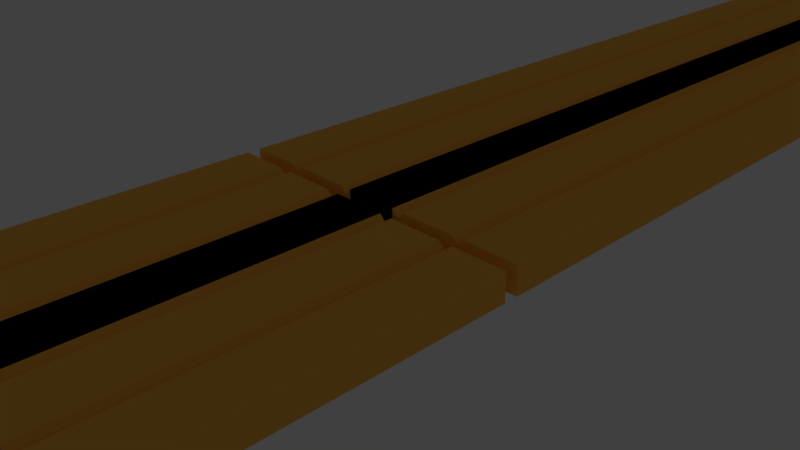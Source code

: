 # Source: boardwalk2l.blend  (saved by Blender 2.77.0; exported with 4.5.12 LTS)
import bpy
from mathutils import Matrix  # noqa: F401  (used for matrix-valued properties, if any)

bpy.ops.wm.read_factory_settings(use_empty=True)
scene = bpy.context.scene
scene.name = 'Scene'

# ---- collections
col_collection_1 = bpy.data.collections.new('Collection 1'); scene.collection.children.link(col_collection_1)
col_collection_11 = bpy.data.collections.new('Collection 11'); scene.collection.children.link(col_collection_11)
col_collection_11.hide_render = True
col_collection_11.hide_viewport = True
col_collection_20 = bpy.data.collections.new('Collection 20'); scene.collection.children.link(col_collection_20)
col_collection_20.hide_render = True
col_collection_20.hide_viewport = True

# ---- materials (node trees are filled in below, after node groups)
mat_all = bpy.data.materials.new('All')
mat_all.alpha_threshold = 0.0
mat_all.use_transparent_shadow = False
mat_all.diffuse_color = (1.0, 0.5046, 0.08071, 1.0)
mat_all.roughness = 0.5

# ---- material node trees

# ---- world
world_world = bpy.data.worlds.new('World'); scene.world = world_world
world_world.color = (0.05088, 0.05088, 0.05088)
world_world.use_sun_shadow = False
world_world.sun_shadow_jitter_overblur = 0.0
world_world.cycles.sampling_method = 'MANUAL'

# ---- cameras
cam_camera = bpy.data.cameras.new('Camera')
cam_camera.clip_end = 100.0
cam_camera.lens = 35.0
cam_camera.sensor_width = 32.0
cam_camera.sensor_height = 18.0
cam_camera.ortho_scale = 7.314
cam_camera.dof.focus_distance = 0.0
cam_camera.dof.aperture_fstop = 128.0

# ---- lights
light_lamp = bpy.data.lights.new('Lamp', 'POINT')
light_lamp.transmission_factor = 0.0
light_lamp.cutoff_distance = 30.0
light_lamp.energy = 100.0
light_lamp.shadow_buffer_clip_start = 1.001
light_lamp.shadow_soft_size = 0.1
light_lamp.shadow_maximum_resolution = 0.006
light_lamp.use_absolute_resolution = True

# ---- meshes
me_001 = bpy.data.meshes.new('立方体.001')
me_001.from_pydata([(-0.2, -4.0, 0.3), (-0.2, -4.0, 0.7), (-0.2, 4.0, 0.3), (-0.2, 4.0, 0.7), (0.2, -4.0, 0.3), (0.2, -4.0, 0.7), (0.2, 4.0, 0.3), (0.2, 4.0, 0.7), (0.2, 4.0, 0.7), (0.2, 4.0, 0.3), (0.2, -4.0, 0.7), (0.2, -4.0, 0.3), (0.3, 4.0, 0.7), (0.3, 4.0, 0.3), (0.3, -4.0, 0.7), (0.3, -4.0, 0.3), (0.25, -4.0, 0.4), (0.25, -4.0, 0.6), (0.25, 4.0, 0.6), (0.25, 4.0, 0.4), (0.7, 4.0, 0.7), (0.7, 4.0, 0.3), (0.7, -4.0, 0.7), (0.7, -4.0, 0.3), (0.8, 4.0, 0.7), (0.8, 4.0, 0.3), (0.8, -4.0, 0.7), (0.8, -4.0, 0.3), (0.75, -4.0, 0.4), (0.75, -4.0, 0.6), (0.75, 4.0, 0.6), (0.75, 4.0, 0.4), (1.2, 4.0, 0.7), (1.2, 4.0, 0.3), (1.2, -4.0, 0.7), (1.2, -4.0, 0.3), (0.64, 4.0, 0.3), (0.64, -4.0, 0.3), (0.36, 4.0, 0.3), (0.36, -4.0, 0.3), (0.64, -4.0, 0.0), (0.36, -4.0, 0.0), (0.36, 4.0, 0.0), (0.64, 4.0, 0.0)], [], [(3, 7, 6, 2), (6, 7, 8, 9), (5, 1, 0, 4), (0, 2, 6, 4), (5, 7, 3, 1), (17, 16, 15, 14), (5, 4, 11, 10), (4, 6, 9, 11), (7, 5, 10, 8), (15, 13, 38, 39), (19, 18, 12, 13), (16, 19, 13, 15), (18, 17, 14, 12), (8, 10, 17, 18), (11, 9, 19, 16), (9, 8, 18, 19), (10, 11, 16, 17), (29, 28, 27, 26), (12, 14, 22, 20), (14, 15, 23, 22), (13, 12, 20, 21), (27, 25, 33, 35), (31, 30, 24, 25), (28, 31, 25, 27), (30, 29, 26, 24), (20, 22, 29, 30), (23, 21, 31, 28), (21, 20, 30, 31), (22, 23, 28, 29), (32, 34, 35, 33), (24, 26, 34, 32), (26, 27, 35, 34), (25, 24, 32, 33), (13, 21, 36, 38), (21, 23, 37, 36), (23, 15, 39, 37), (36, 37, 40, 43), (41, 42, 43, 40), (37, 39, 41, 40), (39, 38, 42, 41), (38, 36, 43, 42)])
me_001.materials.append(mat_all)
me_001.use_remesh_preserve_volume = False
me_001.use_remesh_preserve_attributes = False
me_001.use_mirror_vertex_groups = False
me_001.update()
me_x = bpy.data.meshes.new('立方体')
me_x.from_pydata([(-0.2, -4.0, 0.3), (-0.2, -4.0, 0.7), (-0.2, 4.0, 0.3), (-0.2, 4.0, 0.7), (0.2, -4.0, 0.3), (0.2, -4.0, 0.7), (0.2, 4.0, 0.3), (0.2, 4.0, 0.7), (0.2, 4.0, 0.7), (0.2, 4.0, 0.3), (0.2, -4.0, 0.7), (0.2, -4.0, 0.3), (0.3, 4.0, 0.7), (0.3, 4.0, 0.3), (0.3, -4.0, 0.7), (0.3, -4.0, 0.3), (0.25, -4.0, 0.4), (0.25, -4.0, 0.6), (0.25, 4.0, 0.6), (0.25, 4.0, 0.4), (0.7, 4.0, 0.7), (0.7, 4.0, 0.3), (0.7, -4.0, 0.7), (0.7, -4.0, 0.3), (0.8, 4.0, 0.7), (0.8, 4.0, 0.3), (0.8, -4.0, 0.7), (0.8, -4.0, 0.3), (0.75, -4.0, 0.4), (0.75, -4.0, 0.6), (0.75, 4.0, 0.6), (0.75, 4.0, 0.4), (1.2, 4.0, 0.7), (1.2, 4.0, 0.3), (1.2, -4.0, 0.7), (1.2, -4.0, 0.3), (0.64, 4.0, 0.3), (0.64, -4.0, 0.3), (0.36, 4.0, 0.3), (0.36, -4.0, 0.3), (0.64, -4.0, 0.0), (0.36, -4.0, 0.0), (0.36, 4.0, 0.0), (0.64, 4.0, 0.0)], [], [(3, 7, 6, 2), (6, 7, 8, 9), (5, 1, 0, 4), (0, 2, 6, 4), (5, 7, 3, 1), (17, 16, 15, 14), (5, 4, 11, 10), (4, 6, 9, 11), (7, 5, 10, 8), (15, 13, 38, 39), (19, 18, 12, 13), (16, 19, 13, 15), (18, 17, 14, 12), (8, 10, 17, 18), (11, 9, 19, 16), (9, 8, 18, 19), (10, 11, 16, 17), (29, 28, 27, 26), (12, 14, 22, 20), (14, 15, 23, 22), (13, 12, 20, 21), (27, 25, 33, 35), (31, 30, 24, 25), (28, 31, 25, 27), (30, 29, 26, 24), (20, 22, 29, 30), (23, 21, 31, 28), (21, 20, 30, 31), (22, 23, 28, 29), (32, 34, 35, 33), (24, 26, 34, 32), (26, 27, 35, 34), (25, 24, 32, 33), (13, 21, 36, 38), (21, 23, 37, 36), (23, 15, 39, 37), (36, 37, 40, 43), (41, 42, 43, 40), (37, 39, 41, 40), (39, 38, 42, 41), (38, 36, 43, 42)])
me_x.materials.append(mat_all)
me_x.use_remesh_preserve_volume = False
me_x.use_remesh_preserve_attributes = False
me_x.use_mirror_vertex_groups = False
me_x.update()

# ---- objects
ob_001 = bpy.data.objects.new('立方体.001', me_001)
ob_x = bpy.data.objects.new('立方体', me_x)
ob_lamp = bpy.data.objects.new('Lamp', light_lamp)
ob_camera = bpy.data.objects.new('Camera', cam_camera)

# ---- transforms, parenting, visibility, modifiers, constraints
ob_001.location = (0.0, 8.15, 0.0)
ob_001.scale = (2.0, 2.0, 1.0)
ob_001.lineart.crease_threshold = 0.0
_m = ob_001.modifiers.new('ミラー', 'MIRROR')
ob_x.location = (0.0, -8.05, 0.0)
ob_x.scale = (2.0, 2.0, 1.0)
ob_x.lineart.crease_threshold = 0.0
_m = ob_x.modifiers.new('ミラー', 'MIRROR')
ob_lamp.location = (4.076, 1.005, 5.904)
ob_lamp.rotation_euler = (0.6503, 0.05522, 1.866)
ob_lamp.lock_rotations_4d = False
ob_lamp.empty_display_type = 'ARROWS'
ob_lamp.color = (0.0, 0.0, 0.0, 0.0)
ob_lamp.lineart.crease_threshold = 0.0
ob_camera.location = (7.556, -6.397, 5.296)
ob_camera.rotation_euler = (1.109, 0.01082, 0.8149)
ob_camera.lock_rotations_4d = False
ob_camera.empty_display_type = 'ARROWS'
ob_camera.color = (0.0, 0.0, 0.0, 0.0)
ob_camera.display_type = 'WIRE'
ob_camera.lineart.crease_threshold = 0.0

# ---- collection membership
col_collection_1.objects.link(ob_001)
col_collection_1.objects.link(ob_x)
col_collection_11.objects.link(ob_lamp)
col_collection_20.objects.link(ob_camera)

# ---- scene / render settings (as saved in the file)
scene.camera = ob_camera
scene.frame_start = 1; scene.frame_end = 250; scene.frame_set(3)
scene.render.engine = 'BLENDER_EEVEE_NEXT'
scene.render.resolution_percentage = 50
scene.render.dither_intensity = 0.0
scene.cycles.use_denoising = False
scene.cycles.samples = 128
scene.cycles.sampling_pattern = 'TABULATED_SOBOL'
scene.cycles.light_sampling_threshold = 0.0
scene.cycles.use_adaptive_sampling = False
scene.cycles.use_light_tree = False
scene.cycles.blur_glossy = 0.0
scene.cycles.sample_clamp_indirect = 0.0
scene.view_settings.view_transform = 'Standard'
bpy.context.view_layer.update()
